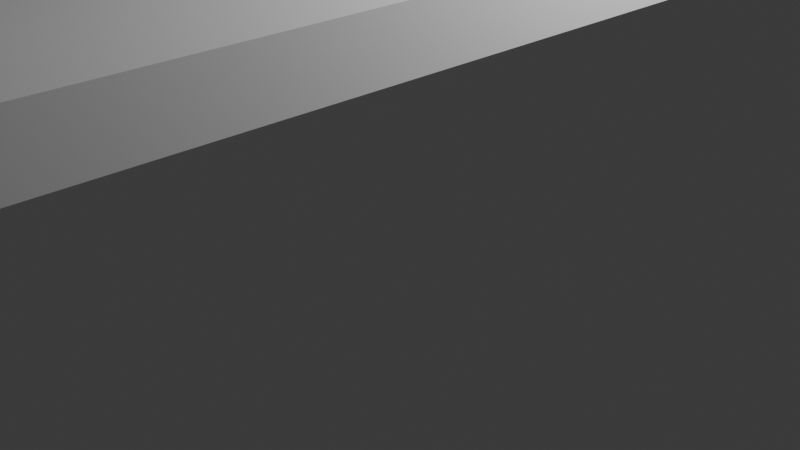 # Source: untitled.blend  (saved by Blender 4.1.24; exported with 4.5.12 LTS)
import bpy
from mathutils import Matrix  # noqa: F401  (used for matrix-valued properties, if any)

bpy.ops.wm.read_factory_settings(use_empty=True)
scene = bpy.context.scene
scene.name = 'Scene'

# ---- collections
col_collection = bpy.data.collections.new('Collection'); scene.collection.children.link(col_collection)

# ---- materials (node trees are filled in below, after node groups)
mat_material = bpy.data.materials.new('Material')
mat_material.alpha_threshold = 0.0
mat_material.use_transparent_shadow = False
mat_material.roughness = 0.5
mat_material.line_color = (0.0, 0.0, 0.0, 1.0)

# ---- material node trees
mat_material.use_nodes = True; mat_material.node_tree.nodes.clear()
_N = mat_material.node_tree.nodes; _L = mat_material.node_tree.links
n0 = _N.new('ShaderNodeOutputMaterial'); n0.name = 'Material Output'; n0.location = (300, 300)
n1 = _N.new('ShaderNodeBsdfPrincipled'); n1.name = 'Principled BSDF'; n1.location = (10, 300)
n1.inputs[3].default_value = 1.45
_L.new(n1.outputs[0], n0.inputs[0])
n0.is_active_output = True

# ---- world
world_world = bpy.data.worlds.new('World'); scene.world = world_world
world_world.use_nodes = True; world_world.node_tree.nodes.clear()
_N = world_world.node_tree.nodes; _L = world_world.node_tree.links
n0 = _N.new('ShaderNodeOutputWorld'); n0.name = 'World Output'; n0.location = (300, 300)
n1 = _N.new('ShaderNodeBackground'); n1.name = 'Background'; n1.location = (10, 300)
n1.inputs[0].default_value = (0.05088, 0.05088, 0.05088, 1.0)
_L.new(n1.outputs[0], n0.inputs[0])
n0.is_active_output = True
world_world.color = (0.05088, 0.05088, 0.05088)
world_world.use_sun_shadow = False
world_world.sun_shadow_jitter_overblur = 0.0

# ---- cameras
cam_camera = bpy.data.cameras.new('Camera')
cam_camera.clip_end = 100.0
cam_camera.ortho_scale = 7.314

# ---- lights
light_light = bpy.data.lights.new('Light', 'POINT')
light_light.transmission_factor = 0.0
light_light.energy = 1000.0
light_light.shadow_soft_size = 0.1
light_light.shadow_maximum_resolution = 0.006
light_light.use_absolute_resolution = True

# ---- meshes
me_cube = bpy.data.meshes.new('Cube')
me_cube.from_pydata([(1.0, 1.0, 1.0), (1.0, 1.0, -1.0), (1.0, -1.0, 1.0), (1.0, -1.0, -1.0), (-1.0, 1.0, 1.0), (-1.0, 1.0, -1.0), (-1.0, -1.0, 1.0), (-1.0, -1.0, -1.0)], [], [(0, 4, 6, 2), (3, 2, 6, 7), (7, 6, 4, 5), (5, 1, 3, 7), (1, 0, 2, 3), (5, 4, 0, 1)])
_uv = me_cube.uv_layers.new(name='UVMap')
_uv.uv.foreach_set('vector', [0.625, 0.5, 0.875, 0.5, 0.875, 0.75, 0.625, 0.75, 0.375, 0.75, 0.625, 0.75, 0.625, 1.0, 0.375, 1.0, 0.375, 0.0, 0.625, 0.0, 0.625, 0.25, 0.375, 0.25, 0.125, 0.5, 0.375, 0.5, 0.375, 0.75, 0.125, 0.75, 0.375, 0.5, 0.625, 0.5, 0.625, 0.75, 0.375, 0.75, 0.375, 0.25, 0.625, 0.25, 0.625, 0.5, 0.375, 0.5])
me_cube.materials.append(mat_material)
me_cube.use_mirror_vertex_groups = False
me_cube.update()
me_cube_001 = bpy.data.meshes.new('Cube.001')
me_cube_001.from_pydata([(-1.0, -1.0, -1.0), (-1.0, -1.0, 1.0), (-1.0, 1.0, -1.0), (-1.0, 1.0, 1.0), (1.0, -1.0, -1.0), (1.0, -1.0, 1.0), (1.0, 1.0, -1.0), (1.0, 1.0, 1.0)], [], [(0, 1, 3, 2), (2, 3, 7, 6), (6, 7, 5, 4), (4, 5, 1, 0), (2, 6, 4, 0), (7, 3, 1, 5)])
_uv = me_cube_001.uv_layers.new(name='UVMap')
_uv.uv.foreach_set('vector', [0.375, 0.0, 0.625, 0.0, 0.625, 0.25, 0.375, 0.25, 0.375, 0.25, 0.625, 0.25, 0.625, 0.5, 0.375, 0.5, 0.375, 0.5, 0.625, 0.5, 0.625, 0.75, 0.375, 0.75, 0.375, 0.75, 0.625, 0.75, 0.625, 1.0, 0.375, 1.0, 0.125, 0.5, 0.375, 0.5, 0.375, 0.75, 0.125, 0.75, 0.625, 0.5, 0.875, 0.5, 0.875, 0.75, 0.625, 0.75])
me_cube_001.update()
me_cube_002 = bpy.data.meshes.new('Cube.002')
me_cube_002.from_pydata([(-1.0, -1.0, -1.0), (-1.0, -1.0, 1.0), (-1.0, 1.0, -1.0), (-1.0, 1.0, 1.0), (1.0, -1.0, -1.0), (1.0, -1.0, 1.0), (1.0, 1.0, -1.0), (1.0, 1.0, 1.0)], [], [(0, 1, 3, 2), (2, 3, 7, 6), (6, 7, 5, 4), (4, 5, 1, 0), (2, 6, 4, 0), (7, 3, 1, 5)])
_uv = me_cube_002.uv_layers.new(name='UVMap')
_uv.uv.foreach_set('vector', [0.375, 0.0, 0.625, 0.0, 0.625, 0.25, 0.375, 0.25, 0.375, 0.25, 0.625, 0.25, 0.625, 0.5, 0.375, 0.5, 0.375, 0.5, 0.625, 0.5, 0.625, 0.75, 0.375, 0.75, 0.375, 0.75, 0.625, 0.75, 0.625, 1.0, 0.375, 1.0, 0.125, 0.5, 0.375, 0.5, 0.375, 0.75, 0.125, 0.75, 0.625, 0.5, 0.875, 0.5, 0.875, 0.75, 0.625, 0.75])
me_cube_002.update()
me_cube_003 = bpy.data.meshes.new('Cube.003')
me_cube_003.from_pydata([(-1.0, -1.0, -1.0), (-1.0, -1.0, 1.0), (-1.0, 1.0, -1.0), (-1.0, 1.0, 1.0), (1.0, -1.0, -1.0), (1.0, -1.0, 1.0), (1.0, 1.0, -1.0), (1.0, 1.0, 1.0)], [], [(0, 1, 3, 2), (2, 3, 7, 6), (6, 7, 5, 4), (4, 5, 1, 0), (2, 6, 4, 0), (7, 3, 1, 5)])
_uv = me_cube_003.uv_layers.new(name='UVMap')
_uv.uv.foreach_set('vector', [0.375, 0.0, 0.625, 0.0, 0.625, 0.25, 0.375, 0.25, 0.375, 0.25, 0.625, 0.25, 0.625, 0.5, 0.375, 0.5, 0.375, 0.5, 0.625, 0.5, 0.625, 0.75, 0.375, 0.75, 0.375, 0.75, 0.625, 0.75, 0.625, 1.0, 0.375, 1.0, 0.125, 0.5, 0.375, 0.5, 0.375, 0.75, 0.125, 0.75, 0.625, 0.5, 0.875, 0.5, 0.875, 0.75, 0.625, 0.75])
me_cube_003.update()
me_cube_004 = bpy.data.meshes.new('Cube.004')
me_cube_004.from_pydata([(-1.0, -1.0, -1.0), (-1.0, -1.0, 1.0), (-1.0, 1.0, -1.0), (-1.0, 1.0, 1.0), (1.0, -1.0, -1.0), (1.0, -1.0, 1.0), (1.0, 1.0, -1.0), (1.0, 1.0, 1.0)], [], [(0, 1, 3, 2), (2, 3, 7, 6), (6, 7, 5, 4), (4, 5, 1, 0), (2, 6, 4, 0), (7, 3, 1, 5)])
_uv = me_cube_004.uv_layers.new(name='UVMap')
_uv.uv.foreach_set('vector', [0.375, 0.0, 0.625, 0.0, 0.625, 0.25, 0.375, 0.25, 0.375, 0.25, 0.625, 0.25, 0.625, 0.5, 0.375, 0.5, 0.375, 0.5, 0.625, 0.5, 0.625, 0.75, 0.375, 0.75, 0.375, 0.75, 0.625, 0.75, 0.625, 1.0, 0.375, 1.0, 0.125, 0.5, 0.375, 0.5, 0.375, 0.75, 0.125, 0.75, 0.625, 0.5, 0.875, 0.5, 0.875, 0.75, 0.625, 0.75])
me_cube_004.update()

# ---- objects
ob_cube = bpy.data.objects.new('Cube', me_cube)
ob_light = bpy.data.objects.new('Light', light_light)
ob_camera = bpy.data.objects.new('Camera', cam_camera)
ob_cube_001 = bpy.data.objects.new('Cube.001', me_cube_001)
ob_cube_002 = bpy.data.objects.new('Cube.002', me_cube_002)
ob_cube_003 = bpy.data.objects.new('Cube.003', me_cube_003)
ob_cube_004 = bpy.data.objects.new('Cube.004', me_cube_004)

# ---- transforms, parenting, visibility, modifiers, constraints
ob_cube.location = (0.0, 0.0, 2.861)
ob_cube.scale = (2.427, 5.942, 0.2645)
ob_cube.lock_rotations_4d = False
ob_cube.empty_display_type = 'ARROWS'
ob_cube.lineart.crease_threshold = 0.0
ob_light.location = (4.076, 1.005, 5.904)
ob_light.rotation_euler = (0.6503, 0.05522, 1.866)
ob_light.lock_rotations_4d = False
ob_light.empty_display_type = 'ARROWS'
ob_light.color = (0.0, 0.0, 0.0, 0.0)
ob_light.lineart.crease_threshold = 0.0
ob_camera.location = (7.359, -6.926, 4.958)
ob_camera.rotation_euler = (1.109, 0.0, 0.8149)
ob_camera.lock_rotations_4d = False
ob_camera.empty_display_type = 'ARROWS'
ob_camera.color = (0.0, 0.0, 0.0, 0.0)
ob_camera.display_type = 'WIRE'
ob_camera.lineart.crease_threshold = 0.0
ob_cube_001.location = (2.214, -5.801, 1.649)
ob_cube_001.scale = (0.2097, 0.1369, 1.0)
ob_cube_002.location = (-2.211, 5.775, 1.649)
ob_cube_002.scale = (0.2097, 0.1369, 1.0)
ob_cube_003.location = (2.214, 5.775, 1.649)
ob_cube_003.scale = (0.2097, 0.1369, 1.0)
ob_cube_004.location = (-2.211, -5.801, 1.649)
ob_cube_004.scale = (0.2097, 0.1369, 1.0)

# ---- collection membership
col_collection.objects.link(ob_cube)
col_collection.objects.link(ob_light)
col_collection.objects.link(ob_camera)
col_collection.objects.link(ob_cube_001)
col_collection.objects.link(ob_cube_002)
col_collection.objects.link(ob_cube_003)
col_collection.objects.link(ob_cube_004)

# ---- scene / render settings (as saved in the file)
scene.camera = ob_camera
scene.frame_start = 1; scene.frame_end = 250; scene.frame_set(1)
scene.render.engine = 'BLENDER_EEVEE_NEXT'
scene.cycles.sampling_pattern = 'TABULATED_SOBOL'
scene.eevee.ray_tracing_options.trace_max_roughness = 0.0
bpy.context.view_layer.update()
